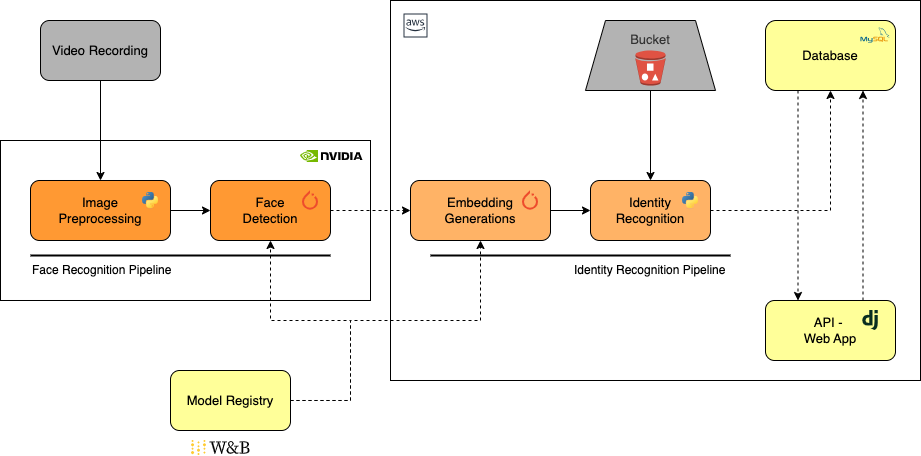

The diagram above was exported from draw.io. Its source (the exported page's mxGraphModel, read from the mxfile embedded in the PNG):
<mxGraphModel dx="1434" dy="790" grid="1" gridSize="10" guides="1" tooltips="1" connect="1" arrows="1" fold="1" page="1" pageScale="1" pageWidth="1000" pageHeight="550" math="0" shadow="0">
  <root>
    <mxCell id="0" />
    <mxCell id="1" parent="0" />
    <mxCell id="DadrQ46EHW-vDJegcHL4-4" style="edgeStyle=orthogonalEdgeStyle;rounded=0;orthogonalLoop=1;jettySize=auto;html=1;exitX=0.5;exitY=1;exitDx=0;exitDy=0;entryX=0.5;entryY=0;entryDx=0;entryDy=0;" parent="1" source="DadrQ46EHW-vDJegcHL4-1" target="DadrQ46EHW-vDJegcHL4-2" edge="1">
      <mxGeometry relative="1" as="geometry" />
    </mxCell>
    <mxCell id="DadrQ46EHW-vDJegcHL4-1" value="Video Recording" style="rounded=1;whiteSpace=wrap;html=1;fontSize=13;fillColor=#B3B3B3;" parent="1" vertex="1">
      <mxGeometry x="80" y="68" width="120" height="60" as="geometry" />
    </mxCell>
    <mxCell id="DadrQ46EHW-vDJegcHL4-5" style="edgeStyle=orthogonalEdgeStyle;rounded=0;orthogonalLoop=1;jettySize=auto;html=1;exitX=1;exitY=0.5;exitDx=0;exitDy=0;entryX=0;entryY=0.5;entryDx=0;entryDy=0;" parent="1" source="DadrQ46EHW-vDJegcHL4-2" target="DadrQ46EHW-vDJegcHL4-3" edge="1">
      <mxGeometry relative="1" as="geometry" />
    </mxCell>
    <mxCell id="DadrQ46EHW-vDJegcHL4-2" value="&lt;font style=&quot;font-size: 13px;&quot;&gt;Image &lt;br&gt;Preprocessing&lt;/font&gt;" style="rounded=1;whiteSpace=wrap;html=1;fillColor=#FF9933;strokeColor=#000000;glass=0;shadow=0;" parent="1" vertex="1">
      <mxGeometry x="70" y="228" width="140" height="60" as="geometry" />
    </mxCell>
    <mxCell id="DadrQ46EHW-vDJegcHL4-20" style="edgeStyle=orthogonalEdgeStyle;rounded=0;orthogonalLoop=1;jettySize=auto;html=1;exitX=1;exitY=0.5;exitDx=0;exitDy=0;entryX=0;entryY=0.5;entryDx=0;entryDy=0;dashed=1;" parent="1" source="DadrQ46EHW-vDJegcHL4-3" target="DadrQ46EHW-vDJegcHL4-17" edge="1">
      <mxGeometry relative="1" as="geometry" />
    </mxCell>
    <mxCell id="DadrQ46EHW-vDJegcHL4-3" value="Face &lt;br&gt;Detection" style="rounded=1;whiteSpace=wrap;html=1;fillColor=#FF9933;strokeColor=default;fontSize=13;" parent="1" vertex="1">
      <mxGeometry x="250" y="228" width="120" height="60" as="geometry" />
    </mxCell>
    <mxCell id="DadrQ46EHW-vDJegcHL4-9" value="" style="shape=image;imageAspect=0;aspect=fixed;verticalLabelPosition=bottom;verticalAlign=top;image=data:image/svg+xml,(base64 omitted: 3068 chars);" parent="1" vertex="1">
      <mxGeometry x="179.99999999999997" y="238" width="20" height="20" as="geometry" />
    </mxCell>
    <mxCell id="DadrQ46EHW-vDJegcHL4-14" value="Face Recognition Pipeline" style="text;html=1;strokeColor=none;fillColor=none;align=left;verticalAlign=middle;whiteSpace=wrap;rounded=0;" parent="1" vertex="1">
      <mxGeometry x="70" y="308" width="300" height="20" as="geometry" />
    </mxCell>
    <mxCell id="DadrQ46EHW-vDJegcHL4-33" style="edgeStyle=orthogonalEdgeStyle;rounded=0;orthogonalLoop=1;jettySize=auto;html=1;exitX=0.75;exitY=0;exitDx=0;exitDy=0;entryX=0.75;entryY=1;entryDx=0;entryDy=0;dashed=1;" parent="1" source="DadrQ46EHW-vDJegcHL4-16" target="DadrQ46EHW-vDJegcHL4-29" edge="1">
      <mxGeometry relative="1" as="geometry" />
    </mxCell>
    <mxCell id="DadrQ46EHW-vDJegcHL4-16" value="API -&amp;nbsp;&lt;br style=&quot;font-size: 13px;&quot;&gt;Web App" style="rounded=1;whiteSpace=wrap;html=1;fontSize=13;fillColor=#FFFF99;" parent="1" vertex="1">
      <mxGeometry x="805" y="348" width="130" height="60" as="geometry" />
    </mxCell>
    <mxCell id="DadrQ46EHW-vDJegcHL4-21" style="edgeStyle=orthogonalEdgeStyle;rounded=0;orthogonalLoop=1;jettySize=auto;html=1;exitX=1;exitY=0.5;exitDx=0;exitDy=0;entryX=0;entryY=0.5;entryDx=0;entryDy=0;" parent="1" source="DadrQ46EHW-vDJegcHL4-17" target="DadrQ46EHW-vDJegcHL4-18" edge="1">
      <mxGeometry relative="1" as="geometry" />
    </mxCell>
    <mxCell id="DadrQ46EHW-vDJegcHL4-17" value="Embedding Generations" style="rounded=1;whiteSpace=wrap;html=1;fillColor=#FFB366;strokeColor=#000000;fontStyle=0;fontSize=13;" parent="1" vertex="1">
      <mxGeometry x="450" y="228" width="140" height="60" as="geometry" />
    </mxCell>
    <mxCell id="DadrQ46EHW-vDJegcHL4-30" style="edgeStyle=orthogonalEdgeStyle;rounded=0;orthogonalLoop=1;jettySize=auto;html=1;exitX=1;exitY=0.5;exitDx=0;exitDy=0;entryX=0.5;entryY=1;entryDx=0;entryDy=0;dashed=1;" parent="1" source="DadrQ46EHW-vDJegcHL4-18" target="DadrQ46EHW-vDJegcHL4-29" edge="1">
      <mxGeometry relative="1" as="geometry" />
    </mxCell>
    <mxCell id="DadrQ46EHW-vDJegcHL4-18" value="Identity &lt;br&gt;Recognition" style="rounded=1;whiteSpace=wrap;html=1;fillColor=#FFB366;strokeColor=#000000;fontSize=13;" parent="1" vertex="1">
      <mxGeometry x="630" y="228" width="120" height="60" as="geometry" />
    </mxCell>
    <mxCell id="DadrQ46EHW-vDJegcHL4-23" style="edgeStyle=orthogonalEdgeStyle;rounded=0;orthogonalLoop=1;jettySize=auto;html=1;exitX=1;exitY=0.5;exitDx=0;exitDy=0;entryX=0.5;entryY=1;entryDx=0;entryDy=0;dashed=1;" parent="1" source="DadrQ46EHW-vDJegcHL4-22" target="DadrQ46EHW-vDJegcHL4-3" edge="1">
      <mxGeometry relative="1" as="geometry">
        <Array as="points">
          <mxPoint x="390" y="448" />
          <mxPoint x="390" y="368" />
          <mxPoint x="310" y="368" />
        </Array>
      </mxGeometry>
    </mxCell>
    <mxCell id="DadrQ46EHW-vDJegcHL4-25" style="edgeStyle=orthogonalEdgeStyle;rounded=0;orthogonalLoop=1;jettySize=auto;html=1;exitX=1;exitY=0.5;exitDx=0;exitDy=0;entryX=0.5;entryY=1;entryDx=0;entryDy=0;dashed=1;" parent="1" source="DadrQ46EHW-vDJegcHL4-22" target="DadrQ46EHW-vDJegcHL4-17" edge="1">
      <mxGeometry relative="1" as="geometry">
        <Array as="points">
          <mxPoint x="390" y="448" />
          <mxPoint x="390" y="368" />
          <mxPoint x="520" y="368" />
        </Array>
      </mxGeometry>
    </mxCell>
    <mxCell id="DadrQ46EHW-vDJegcHL4-22" value="Model Registry" style="rounded=1;whiteSpace=wrap;html=1;fillColor=#FFFF99;strokeColor=#000000;fontSize=13;" parent="1" vertex="1">
      <mxGeometry x="210" y="418" width="120" height="60" as="geometry" />
    </mxCell>
    <mxCell id="DadrQ46EHW-vDJegcHL4-52" style="edgeStyle=orthogonalEdgeStyle;rounded=0;orthogonalLoop=1;jettySize=auto;html=1;exitX=0.5;exitY=1;exitDx=0;exitDy=0;entryX=0.5;entryY=0;entryDx=0;entryDy=0;" parent="1" source="DadrQ46EHW-vDJegcHL4-27" target="DadrQ46EHW-vDJegcHL4-18" edge="1">
      <mxGeometry relative="1" as="geometry" />
    </mxCell>
    <mxCell id="DadrQ46EHW-vDJegcHL4-27" value="Bucket&lt;br style=&quot;font-size: 13px;&quot;&gt;&lt;br style=&quot;font-size: 13px;&quot;&gt;&lt;br style=&quot;font-size: 13px;&quot;&gt;" style="shape=trapezoid;perimeter=trapezoidPerimeter;whiteSpace=wrap;html=1;fixedSize=1;rotation=0;fillColor=#B3B3B3;fontColor=#333333;strokeColor=#000000;fontSize=13;" parent="1" vertex="1">
      <mxGeometry x="625" y="68" width="130" height="70" as="geometry" />
    </mxCell>
    <mxCell id="DadrQ46EHW-vDJegcHL4-32" style="edgeStyle=orthogonalEdgeStyle;rounded=0;orthogonalLoop=1;jettySize=auto;html=1;exitX=0.25;exitY=1;exitDx=0;exitDy=0;entryX=0.25;entryY=0;entryDx=0;entryDy=0;dashed=1;" parent="1" source="DadrQ46EHW-vDJegcHL4-29" target="DadrQ46EHW-vDJegcHL4-16" edge="1">
      <mxGeometry relative="1" as="geometry" />
    </mxCell>
    <mxCell id="DadrQ46EHW-vDJegcHL4-29" value="Database" style="rounded=1;whiteSpace=wrap;html=1;fontSize=13;verticalAlign=middle;fillColor=#FFFF99;" parent="1" vertex="1">
      <mxGeometry x="805" y="68" width="130" height="70" as="geometry" />
    </mxCell>
    <mxCell id="DadrQ46EHW-vDJegcHL4-34" value="Identity Recognition Pipeline" style="text;html=1;strokeColor=none;fillColor=none;align=left;verticalAlign=middle;whiteSpace=wrap;rounded=0;" parent="1" vertex="1">
      <mxGeometry x="612" y="303" width="156" height="30" as="geometry" />
    </mxCell>
    <mxCell id="DadrQ46EHW-vDJegcHL4-35" value="" style="shape=image;imageAspect=0;aspect=fixed;verticalLabelPosition=bottom;verticalAlign=top;image=data:image/svg+xml,(base64 omitted: 7156 chars);" parent="1" vertex="1">
      <mxGeometry x="231" y="488" width="58.63" height="15" as="geometry" />
    </mxCell>
    <mxCell id="DadrQ46EHW-vDJegcHL4-36" value="" style="shape=image;imageAspect=0;aspect=fixed;verticalLabelPosition=bottom;verticalAlign=top;image=data:image/svg+xml,(base64 omitted: 860 chars);" parent="1" vertex="1">
      <mxGeometry x="900" y="358" width="20" height="20" as="geometry" />
    </mxCell>
    <mxCell id="DadrQ46EHW-vDJegcHL4-38" value="" style="shape=image;imageAspect=0;aspect=fixed;verticalLabelPosition=bottom;verticalAlign=top;image=data:image/svg+xml,(base64 omitted: 5980 chars);" parent="1" vertex="1">
      <mxGeometry x="900" y="68" width="30" height="30" as="geometry" />
    </mxCell>
    <mxCell id="DadrQ46EHW-vDJegcHL4-42" value="" style="shape=image;imageAspect=0;aspect=fixed;verticalLabelPosition=bottom;verticalAlign=top;image=data:image/svg+xml,(base64 omitted: 1708 chars);" parent="1" vertex="1">
      <mxGeometry x="340" y="198" width="62.53" height="11.9" as="geometry" />
    </mxCell>
    <mxCell id="DadrQ46EHW-vDJegcHL4-45" value="" style="endArrow=none;html=1;rounded=0;strokeWidth=2;" parent="1" edge="1">
      <mxGeometry width="50" height="50" relative="1" as="geometry">
        <mxPoint x="70" y="303" as="sourcePoint" />
        <mxPoint x="370" y="303" as="targetPoint" />
      </mxGeometry>
    </mxCell>
    <mxCell id="DadrQ46EHW-vDJegcHL4-46" value="" style="endArrow=none;html=1;rounded=0;strokeWidth=2;" parent="1" edge="1">
      <mxGeometry width="50" height="50" relative="1" as="geometry">
        <mxPoint x="470" y="303" as="sourcePoint" />
        <mxPoint x="770" y="303" as="targetPoint" />
      </mxGeometry>
    </mxCell>
    <mxCell id="DadrQ46EHW-vDJegcHL4-55" value="" style="shape=image;imageAspect=0;aspect=fixed;verticalLabelPosition=bottom;verticalAlign=top;image=data:image/svg+xml,(base64 omitted: 540 chars);" parent="1" vertex="1">
      <mxGeometry x="340" y="238" width="20" height="20" as="geometry" />
    </mxCell>
    <mxCell id="DadrQ46EHW-vDJegcHL4-58" value="" style="shape=image;imageAspect=0;aspect=fixed;verticalLabelPosition=bottom;verticalAlign=top;image=data:image/svg+xml,(base64 omitted: 540 chars);" parent="1" vertex="1">
      <mxGeometry x="560" y="238" width="20" height="20" as="geometry" />
    </mxCell>
    <mxCell id="DadrQ46EHW-vDJegcHL4-59" value="" style="shape=image;imageAspect=0;aspect=fixed;verticalLabelPosition=bottom;verticalAlign=top;image=data:image/svg+xml,(base64 omitted: 3068 chars);" parent="1" vertex="1">
      <mxGeometry x="720" y="238" width="20" height="20" as="geometry" />
    </mxCell>
    <mxCell id="DadrQ46EHW-vDJegcHL4-60" value="" style="outlineConnect=0;dashed=0;verticalLabelPosition=bottom;verticalAlign=top;align=center;html=1;shape=mxgraph.aws3.bucket_with_objects;fillColor=#E05243;gradientColor=none;" parent="1" vertex="1">
      <mxGeometry x="675" y="98" width="30" height="35" as="geometry" />
    </mxCell>
    <mxCell id="DadrQ46EHW-vDJegcHL4-61" value="" style="rounded=0;whiteSpace=wrap;html=1;fillColor=none;strokeWidth=1;" parent="1" vertex="1">
      <mxGeometry x="40" y="188" width="370" height="160" as="geometry" />
    </mxCell>
    <mxCell id="DadrQ46EHW-vDJegcHL4-65" value="" style="rounded=0;whiteSpace=wrap;html=1;fillColor=none;strokeColor=#000000;" parent="1" vertex="1">
      <mxGeometry x="430" y="48" width="530" height="380" as="geometry" />
    </mxCell>
    <mxCell id="DadrQ46EHW-vDJegcHL4-66" value="" style="sketch=0;outlineConnect=0;fontColor=#232F3E;gradientColor=none;strokeColor=#232F3E;fillColor=#ffffff;dashed=0;verticalLabelPosition=bottom;verticalAlign=top;align=center;html=1;fontSize=12;fontStyle=0;aspect=fixed;shape=mxgraph.aws4.resourceIcon;resIcon=mxgraph.aws4.aws_cloud;" parent="1" vertex="1">
      <mxGeometry x="440" y="58" width="30" height="30" as="geometry" />
    </mxCell>
  </root>
</mxGraphModel>